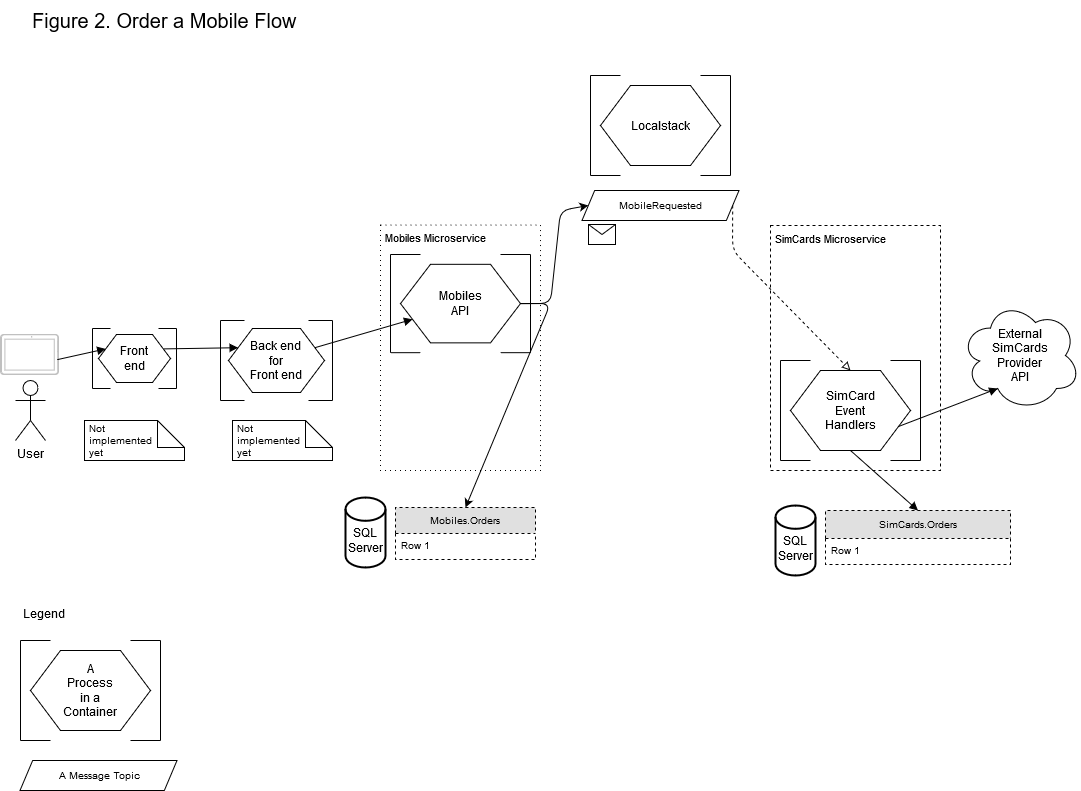

The diagram above was exported from draw.io. Its source (the exported page's mxGraphModel, read from the mxfile embedded in the PNG):
<mxGraphModel dx="1422" dy="763" grid="1" gridSize="10" guides="1" tooltips="1" connect="1" arrows="1" fold="1" page="1" pageScale="1" pageWidth="1100" pageHeight="850" math="0" shadow="0">
  <root>
    <mxCell id="0" />
    <mxCell id="1" parent="0" />
    <mxCell id="10" value="" style="group" parent="1" vertex="1" connectable="0">
      <mxGeometry x="230" y="360" width="112" height="80" as="geometry" />
    </mxCell>
    <mxCell id="2" value="" style="shape=hexagon;perimeter=hexagonPerimeter2;whiteSpace=wrap;html=1;" parent="10" vertex="1">
      <mxGeometry x="8" y="8" width="96" height="64" as="geometry" />
    </mxCell>
    <mxCell id="3" value="" style="endArrow=none;html=1;" parent="10" edge="1">
      <mxGeometry width="50" height="50" relative="1" as="geometry">
        <mxPoint y="80" as="sourcePoint" />
        <mxPoint as="targetPoint" />
      </mxGeometry>
    </mxCell>
    <mxCell id="4" value="" style="endArrow=none;html=1;" parent="10" edge="1">
      <mxGeometry width="50" height="50" relative="1" as="geometry">
        <mxPoint y="80" as="sourcePoint" />
        <mxPoint x="24" y="80" as="targetPoint" />
      </mxGeometry>
    </mxCell>
    <mxCell id="5" value="" style="endArrow=none;html=1;" parent="10" edge="1">
      <mxGeometry width="50" height="50" relative="1" as="geometry">
        <mxPoint as="sourcePoint" />
        <mxPoint x="24" as="targetPoint" />
      </mxGeometry>
    </mxCell>
    <mxCell id="6" value="" style="endArrow=none;html=1;" parent="10" edge="1">
      <mxGeometry width="50" height="50" relative="1" as="geometry">
        <mxPoint x="112" y="80" as="sourcePoint" />
        <mxPoint x="112" as="targetPoint" />
      </mxGeometry>
    </mxCell>
    <mxCell id="7" value="" style="endArrow=none;html=1;" parent="10" edge="1">
      <mxGeometry width="50" height="50" relative="1" as="geometry">
        <mxPoint x="88" y="80" as="sourcePoint" />
        <mxPoint x="112" y="80" as="targetPoint" />
      </mxGeometry>
    </mxCell>
    <mxCell id="8" value="" style="endArrow=none;html=1;" parent="10" edge="1">
      <mxGeometry width="50" height="50" relative="1" as="geometry">
        <mxPoint x="88" as="sourcePoint" />
        <mxPoint x="112" as="targetPoint" />
      </mxGeometry>
    </mxCell>
    <mxCell id="9" value="&lt;div&gt;Back end &lt;br&gt;&lt;/div&gt;&lt;div&gt;for &lt;br&gt;&lt;/div&gt;&lt;div&gt;Front end&lt;/div&gt;" style="text;html=1;strokeColor=none;fillColor=none;align=center;verticalAlign=middle;whiteSpace=wrap;rounded=0;" parent="10" vertex="1">
      <mxGeometry x="24" y="16" width="64" height="48" as="geometry" />
    </mxCell>
    <mxCell id="11" value="" style="group" parent="1" vertex="1" connectable="0">
      <mxGeometry x="400" y="294" width="150" height="216" as="geometry" />
    </mxCell>
    <mxCell id="122" value="" style="rounded=0;whiteSpace=wrap;html=1;fontSize=20;align=left;dashed=1;dashPattern=1 4;" parent="11" vertex="1">
      <mxGeometry x="-10" y="-29.454545454545453" width="160" height="245.45454545454544" as="geometry" />
    </mxCell>
    <mxCell id="12" value="" style="shape=hexagon;perimeter=hexagonPerimeter2;whiteSpace=wrap;html=1;" parent="11" vertex="1">
      <mxGeometry x="10" y="9.818181818181818" width="120" height="78.54545454545455" as="geometry" />
    </mxCell>
    <mxCell id="13" value="" style="endArrow=none;html=1;" parent="11" edge="1">
      <mxGeometry width="50" height="50" relative="1" as="geometry">
        <mxPoint y="98.18181818181819" as="sourcePoint" />
        <mxPoint as="targetPoint" />
      </mxGeometry>
    </mxCell>
    <mxCell id="14" value="" style="endArrow=none;html=1;" parent="11" edge="1">
      <mxGeometry width="50" height="50" relative="1" as="geometry">
        <mxPoint y="98.18181818181819" as="sourcePoint" />
        <mxPoint x="30" y="98.18181818181819" as="targetPoint" />
      </mxGeometry>
    </mxCell>
    <mxCell id="15" value="" style="endArrow=none;html=1;" parent="11" edge="1">
      <mxGeometry width="50" height="50" relative="1" as="geometry">
        <mxPoint as="sourcePoint" />
        <mxPoint x="30" as="targetPoint" />
      </mxGeometry>
    </mxCell>
    <mxCell id="16" value="" style="endArrow=none;html=1;" parent="11" edge="1">
      <mxGeometry width="50" height="50" relative="1" as="geometry">
        <mxPoint x="140" y="98.18181818181819" as="sourcePoint" />
        <mxPoint x="140" as="targetPoint" />
      </mxGeometry>
    </mxCell>
    <mxCell id="17" value="" style="endArrow=none;html=1;" parent="11" edge="1">
      <mxGeometry width="50" height="50" relative="1" as="geometry">
        <mxPoint x="110" y="98.18181818181819" as="sourcePoint" />
        <mxPoint x="140" y="98.18181818181819" as="targetPoint" />
      </mxGeometry>
    </mxCell>
    <mxCell id="18" value="" style="endArrow=none;html=1;" parent="11" edge="1">
      <mxGeometry width="50" height="50" relative="1" as="geometry">
        <mxPoint x="110" as="sourcePoint" />
        <mxPoint x="140" as="targetPoint" />
      </mxGeometry>
    </mxCell>
    <mxCell id="19" value="Mobiles API" style="text;html=1;strokeColor=none;fillColor=none;align=center;verticalAlign=middle;whiteSpace=wrap;rounded=0;" parent="11" vertex="1">
      <mxGeometry x="50" y="34.36363636363637" width="40" height="29.454545454545453" as="geometry" />
    </mxCell>
    <mxCell id="124" value="&lt;div&gt;&lt;font style=&quot;font-size: 11px&quot;&gt;Mobiles Microservice&lt;/font&gt;&lt;/div&gt;" style="text;html=1;strokeColor=none;fillColor=none;align=left;verticalAlign=middle;whiteSpace=wrap;rounded=0;dashed=1;fontSize=20;spacingLeft=3;" parent="11" vertex="1">
      <mxGeometry x="-10" y="-29.454545454545453" width="160" height="19.636363636363637" as="geometry" />
    </mxCell>
    <mxCell id="38" value="" style="group" parent="1" vertex="1" connectable="0">
      <mxGeometry x="600" y="115" width="140" height="100" as="geometry" />
    </mxCell>
    <mxCell id="39" value="" style="shape=hexagon;perimeter=hexagonPerimeter2;whiteSpace=wrap;html=1;" parent="38" vertex="1">
      <mxGeometry x="10" y="10" width="120" height="80" as="geometry" />
    </mxCell>
    <mxCell id="40" value="" style="endArrow=none;html=1;" parent="38" edge="1">
      <mxGeometry width="50" height="50" relative="1" as="geometry">
        <mxPoint y="100" as="sourcePoint" />
        <mxPoint as="targetPoint" />
      </mxGeometry>
    </mxCell>
    <mxCell id="41" value="" style="endArrow=none;html=1;" parent="38" edge="1">
      <mxGeometry width="50" height="50" relative="1" as="geometry">
        <mxPoint y="100" as="sourcePoint" />
        <mxPoint x="30" y="100" as="targetPoint" />
      </mxGeometry>
    </mxCell>
    <mxCell id="42" value="" style="endArrow=none;html=1;" parent="38" edge="1">
      <mxGeometry width="50" height="50" relative="1" as="geometry">
        <mxPoint as="sourcePoint" />
        <mxPoint x="30" as="targetPoint" />
      </mxGeometry>
    </mxCell>
    <mxCell id="43" value="" style="endArrow=none;html=1;" parent="38" edge="1">
      <mxGeometry width="50" height="50" relative="1" as="geometry">
        <mxPoint x="140" y="100" as="sourcePoint" />
        <mxPoint x="140" as="targetPoint" />
      </mxGeometry>
    </mxCell>
    <mxCell id="44" value="" style="endArrow=none;html=1;" parent="38" edge="1">
      <mxGeometry width="50" height="50" relative="1" as="geometry">
        <mxPoint x="110" y="100" as="sourcePoint" />
        <mxPoint x="140" y="100" as="targetPoint" />
      </mxGeometry>
    </mxCell>
    <mxCell id="45" value="" style="endArrow=none;html=1;" parent="38" edge="1">
      <mxGeometry width="50" height="50" relative="1" as="geometry">
        <mxPoint x="110" as="sourcePoint" />
        <mxPoint x="140" as="targetPoint" />
      </mxGeometry>
    </mxCell>
    <mxCell id="46" value="Localstack" style="text;html=1;strokeColor=none;fillColor=none;align=center;verticalAlign=middle;whiteSpace=wrap;rounded=0;" parent="38" vertex="1">
      <mxGeometry x="50" y="35" width="40" height="30" as="geometry" />
    </mxCell>
    <mxCell id="56" value="" style="group" parent="1" vertex="1" connectable="0">
      <mxGeometry x="30" y="680" width="140" height="100" as="geometry" />
    </mxCell>
    <mxCell id="57" value="" style="shape=hexagon;perimeter=hexagonPerimeter2;whiteSpace=wrap;html=1;" parent="56" vertex="1">
      <mxGeometry x="10" y="10" width="120" height="80" as="geometry" />
    </mxCell>
    <mxCell id="58" value="" style="endArrow=none;html=1;" parent="56" edge="1">
      <mxGeometry width="50" height="50" relative="1" as="geometry">
        <mxPoint y="100" as="sourcePoint" />
        <mxPoint as="targetPoint" />
      </mxGeometry>
    </mxCell>
    <mxCell id="59" value="" style="endArrow=none;html=1;" parent="56" edge="1">
      <mxGeometry width="50" height="50" relative="1" as="geometry">
        <mxPoint y="100" as="sourcePoint" />
        <mxPoint x="30" y="100" as="targetPoint" />
      </mxGeometry>
    </mxCell>
    <mxCell id="60" value="" style="endArrow=none;html=1;" parent="56" edge="1">
      <mxGeometry width="50" height="50" relative="1" as="geometry">
        <mxPoint as="sourcePoint" />
        <mxPoint x="30" as="targetPoint" />
      </mxGeometry>
    </mxCell>
    <mxCell id="61" value="" style="endArrow=none;html=1;" parent="56" edge="1">
      <mxGeometry width="50" height="50" relative="1" as="geometry">
        <mxPoint x="140" y="100" as="sourcePoint" />
        <mxPoint x="140" as="targetPoint" />
      </mxGeometry>
    </mxCell>
    <mxCell id="62" value="" style="endArrow=none;html=1;" parent="56" edge="1">
      <mxGeometry width="50" height="50" relative="1" as="geometry">
        <mxPoint x="110" y="100" as="sourcePoint" />
        <mxPoint x="140" y="100" as="targetPoint" />
      </mxGeometry>
    </mxCell>
    <mxCell id="63" value="" style="endArrow=none;html=1;" parent="56" edge="1">
      <mxGeometry width="50" height="50" relative="1" as="geometry">
        <mxPoint x="110" as="sourcePoint" />
        <mxPoint x="140" as="targetPoint" />
      </mxGeometry>
    </mxCell>
    <mxCell id="64" value="&lt;div&gt;A Process&lt;/div&gt;&lt;div&gt;in a Container&lt;br&gt;&lt;/div&gt;" style="text;html=1;strokeColor=none;fillColor=none;align=center;verticalAlign=middle;whiteSpace=wrap;rounded=0;" parent="56" vertex="1">
      <mxGeometry x="50" y="35" width="40" height="30" as="geometry" />
    </mxCell>
    <mxCell id="65" value="" style="group;fontSize=11;" parent="1" vertex="1" connectable="0">
      <mxGeometry x="790" y="294" width="160" height="216" as="geometry" />
    </mxCell>
    <mxCell id="125" value="" style="rounded=0;whiteSpace=wrap;html=1;fontSize=20;align=left;dashed=1;" parent="65" vertex="1">
      <mxGeometry x="-10" y="-29" width="170" height="245" as="geometry" />
    </mxCell>
    <mxCell id="126" value="&lt;font style=&quot;font-size: 11px&quot;&gt;SimCards Microservice&lt;/font&gt;" style="text;html=1;strokeColor=none;fillColor=none;align=left;verticalAlign=middle;whiteSpace=wrap;rounded=0;dashed=1;fontSize=20;spacingLeft=3;" parent="65" vertex="1">
      <mxGeometry x="-10" y="-29" width="170" height="20" as="geometry" />
    </mxCell>
    <mxCell id="74" value="" style="group" parent="1" vertex="1" connectable="0">
      <mxGeometry x="790" y="400" width="140" height="100" as="geometry" />
    </mxCell>
    <mxCell id="75" value="" style="shape=hexagon;perimeter=hexagonPerimeter2;whiteSpace=wrap;html=1;" parent="74" vertex="1">
      <mxGeometry x="10" y="10" width="120" height="80" as="geometry" />
    </mxCell>
    <mxCell id="76" value="" style="endArrow=none;html=1;" parent="74" edge="1">
      <mxGeometry width="50" height="50" relative="1" as="geometry">
        <mxPoint y="100" as="sourcePoint" />
        <mxPoint as="targetPoint" />
      </mxGeometry>
    </mxCell>
    <mxCell id="77" value="" style="endArrow=none;html=1;" parent="74" edge="1">
      <mxGeometry width="50" height="50" relative="1" as="geometry">
        <mxPoint y="100" as="sourcePoint" />
        <mxPoint x="30" y="100" as="targetPoint" />
      </mxGeometry>
    </mxCell>
    <mxCell id="78" value="" style="endArrow=none;html=1;" parent="74" edge="1">
      <mxGeometry width="50" height="50" relative="1" as="geometry">
        <mxPoint as="sourcePoint" />
        <mxPoint x="30" as="targetPoint" />
      </mxGeometry>
    </mxCell>
    <mxCell id="79" value="" style="endArrow=none;html=1;" parent="74" edge="1">
      <mxGeometry width="50" height="50" relative="1" as="geometry">
        <mxPoint x="140" y="100" as="sourcePoint" />
        <mxPoint x="140" as="targetPoint" />
      </mxGeometry>
    </mxCell>
    <mxCell id="80" value="" style="endArrow=none;html=1;" parent="74" edge="1">
      <mxGeometry width="50" height="50" relative="1" as="geometry">
        <mxPoint x="110" y="100" as="sourcePoint" />
        <mxPoint x="140" y="100" as="targetPoint" />
      </mxGeometry>
    </mxCell>
    <mxCell id="81" value="" style="endArrow=none;html=1;" parent="74" edge="1">
      <mxGeometry width="50" height="50" relative="1" as="geometry">
        <mxPoint x="110" as="sourcePoint" />
        <mxPoint x="140" as="targetPoint" />
      </mxGeometry>
    </mxCell>
    <mxCell id="82" value="SimCard Event Handlers" style="text;html=1;strokeColor=none;fillColor=none;align=center;verticalAlign=middle;whiteSpace=wrap;rounded=0;" parent="74" vertex="1">
      <mxGeometry x="50" y="35" width="40" height="30" as="geometry" />
    </mxCell>
    <mxCell id="84" value="&lt;div&gt;&lt;div align=&quot;center&quot;&gt;External&lt;br&gt;&lt;/div&gt;&lt;div align=&quot;center&quot;&gt;SimCards&lt;br&gt;&lt;/div&gt;&lt;div align=&quot;center&quot;&gt;Provider &lt;br&gt;&lt;/div&gt;&lt;div align=&quot;center&quot;&gt;API&lt;/div&gt;&lt;/div&gt;" style="ellipse;shape=cloud;whiteSpace=wrap;html=1;" parent="1" vertex="1">
      <mxGeometry x="970" y="340" width="120" height="110" as="geometry" />
    </mxCell>
    <mxCell id="86" value="" style="group" parent="1" vertex="1" connectable="0">
      <mxGeometry x="102" y="368" width="92" height="84" as="geometry" />
    </mxCell>
    <mxCell id="87" value="" style="shape=hexagon;perimeter=hexagonPerimeter2;whiteSpace=wrap;html=1;" parent="86" vertex="1">
      <mxGeometry x="6" y="6" width="72" height="48" as="geometry" />
    </mxCell>
    <mxCell id="88" value="" style="endArrow=none;html=1;" parent="86" edge="1">
      <mxGeometry width="50" height="50" relative="1" as="geometry">
        <mxPoint y="60" as="sourcePoint" />
        <mxPoint as="targetPoint" />
      </mxGeometry>
    </mxCell>
    <mxCell id="89" value="" style="endArrow=none;html=1;" parent="86" edge="1">
      <mxGeometry width="50" height="50" relative="1" as="geometry">
        <mxPoint y="60" as="sourcePoint" />
        <mxPoint x="18" y="60" as="targetPoint" />
      </mxGeometry>
    </mxCell>
    <mxCell id="90" value="" style="endArrow=none;html=1;" parent="86" edge="1">
      <mxGeometry width="50" height="50" relative="1" as="geometry">
        <mxPoint as="sourcePoint" />
        <mxPoint x="18" as="targetPoint" />
      </mxGeometry>
    </mxCell>
    <mxCell id="91" value="" style="endArrow=none;html=1;" parent="86" edge="1">
      <mxGeometry width="50" height="50" relative="1" as="geometry">
        <mxPoint x="84" y="60" as="sourcePoint" />
        <mxPoint x="84" as="targetPoint" />
      </mxGeometry>
    </mxCell>
    <mxCell id="92" value="" style="endArrow=none;html=1;" parent="86" edge="1">
      <mxGeometry width="50" height="50" relative="1" as="geometry">
        <mxPoint x="66" y="60" as="sourcePoint" />
        <mxPoint x="84" y="60" as="targetPoint" />
      </mxGeometry>
    </mxCell>
    <mxCell id="93" value="" style="endArrow=none;html=1;" parent="86" edge="1">
      <mxGeometry width="50" height="50" relative="1" as="geometry">
        <mxPoint x="66" as="sourcePoint" />
        <mxPoint x="84" as="targetPoint" />
      </mxGeometry>
    </mxCell>
    <mxCell id="94" value="Front end" style="text;html=1;strokeColor=none;fillColor=none;align=center;verticalAlign=middle;whiteSpace=wrap;rounded=0;" parent="86" vertex="1">
      <mxGeometry x="30" y="21" width="24" height="18" as="geometry" />
    </mxCell>
    <mxCell id="96" value="User" style="shape=umlActor;verticalLabelPosition=bottom;labelBackgroundColor=#ffffff;verticalAlign=top;html=1;outlineConnect=0;" parent="1" vertex="1">
      <mxGeometry x="25" y="420" width="30" height="60" as="geometry" />
    </mxCell>
    <mxCell id="97" value="" style="verticalLabelPosition=bottom;verticalAlign=top;html=1;shadow=0;dashed=0;strokeWidth=1;shape=mxgraph.android.tab2;fillColor=#ffffff;strokeColor=#c0c0c0;direction=north;" parent="1" vertex="1">
      <mxGeometry x="10" y="374" width="58" height="40" as="geometry" />
    </mxCell>
    <mxCell id="104" value="&lt;div style=&quot;font-size: 10px&quot; align=&quot;left&quot;&gt;&lt;font style=&quot;font-size: 10px&quot;&gt;Not &lt;br&gt;&lt;/font&gt;&lt;/div&gt;&lt;div style=&quot;font-size: 10px&quot; align=&quot;left&quot;&gt;&lt;font style=&quot;font-size: 10px&quot;&gt;implemented&lt;/font&gt;&lt;/div&gt;&lt;div style=&quot;font-size: 10px&quot; align=&quot;left&quot;&gt;&lt;font style=&quot;font-size: 10px&quot;&gt;yet&lt;br&gt;&lt;/font&gt;&lt;/div&gt;" style="shape=note;whiteSpace=wrap;html=1;backgroundOutline=1;fontSize=11;size=27;labelPosition=center;verticalLabelPosition=middle;align=left;verticalAlign=middle;spacingLeft=3;" parent="1" vertex="1">
      <mxGeometry x="242" y="460" width="100" height="40" as="geometry" />
    </mxCell>
    <mxCell id="106" value="&lt;div style=&quot;font-size: 20px&quot;&gt;Figure 2. Order a Mobile Flow&lt;br style=&quot;font-size: 20px&quot;&gt;&lt;/div&gt;" style="text;html=1;strokeColor=none;fillColor=none;align=left;verticalAlign=middle;whiteSpace=wrap;rounded=0;fontSize=20;" parent="1" vertex="1">
      <mxGeometry x="40" y="40" width="320" height="40" as="geometry" />
    </mxCell>
    <mxCell id="107" value="" style="endArrow=none;html=1;fontSize=20;entryX=0.371;entryY=0.978;entryPerimeter=0;exitX=0;exitY=0.25;startArrow=block;startFill=1;" parent="1" source="87" target="97" edge="1">
      <mxGeometry width="50" height="50" relative="1" as="geometry">
        <mxPoint x="100" y="400" as="sourcePoint" />
        <mxPoint x="60" y="800" as="targetPoint" />
      </mxGeometry>
    </mxCell>
    <mxCell id="112" value="" style="endArrow=block;html=1;fontSize=20;exitX=1;exitY=0.25;entryX=0;entryY=0.25;endFill=1;" parent="1" source="87" target="2" edge="1">
      <mxGeometry width="50" height="50" relative="1" as="geometry">
        <mxPoint x="190" y="340" as="sourcePoint" />
        <mxPoint x="240" y="290" as="targetPoint" />
      </mxGeometry>
    </mxCell>
    <mxCell id="113" value="" style="endArrow=block;html=1;fontSize=20;exitX=1;exitY=0.25;entryX=0;entryY=0.75;endFill=1;" parent="1" source="2" target="12" edge="1">
      <mxGeometry width="50" height="50" relative="1" as="geometry">
        <mxPoint x="340" y="320" as="sourcePoint" />
        <mxPoint x="390" y="270" as="targetPoint" />
      </mxGeometry>
    </mxCell>
    <mxCell id="120" value="" style="endArrow=block;html=1;fontSize=20;exitX=1;exitY=0.75;entryX=0.31;entryY=0.8;entryPerimeter=0;endFill=1;" parent="1" source="75" target="84" edge="1">
      <mxGeometry width="50" height="50" relative="1" as="geometry">
        <mxPoint x="970" y="500" as="sourcePoint" />
        <mxPoint x="1020" y="450" as="targetPoint" />
      </mxGeometry>
    </mxCell>
    <mxCell id="105" value="&lt;div style=&quot;font-size: 10px&quot; align=&quot;left&quot;&gt;&lt;font style=&quot;font-size: 10px&quot;&gt;Not &lt;br&gt;&lt;/font&gt;&lt;/div&gt;&lt;div style=&quot;font-size: 10px&quot; align=&quot;left&quot;&gt;&lt;font style=&quot;font-size: 10px&quot;&gt;implemented&lt;/font&gt;&lt;/div&gt;&lt;div style=&quot;font-size: 10px&quot; align=&quot;left&quot;&gt;&lt;font style=&quot;font-size: 10px&quot;&gt;yet&lt;br&gt;&lt;/font&gt;&lt;/div&gt;" style="shape=note;whiteSpace=wrap;html=1;backgroundOutline=1;fontSize=11;size=27;labelPosition=center;verticalLabelPosition=middle;align=left;verticalAlign=middle;spacingLeft=3;" parent="1" vertex="1">
      <mxGeometry x="94" y="460" width="100" height="40" as="geometry" />
    </mxCell>
    <mxCell id="135" value="&lt;font style=&quot;font-size: 12px&quot;&gt;Legend&lt;/font&gt;" style="text;html=1;strokeColor=none;fillColor=none;align=left;verticalAlign=middle;whiteSpace=wrap;rounded=0;dashed=1;fontSize=20;spacingLeft=3;" parent="1" vertex="1">
      <mxGeometry x="28" y="640" width="142" height="20" as="geometry" />
    </mxCell>
    <mxCell id="99" value="SQL Server" style="strokeWidth=2;html=1;shape=mxgraph.flowchart.database;whiteSpace=wrap;spacingBottom=0;spacingTop=15;" parent="1" vertex="1">
      <mxGeometry x="355" y="537" width="40" height="70" as="geometry" />
    </mxCell>
    <mxCell id="137" value="Mobiles.Orders" style="swimlane;fontStyle=0;childLayout=stackLayout;horizontal=1;startSize=26;fillColor=#e0e0e0;horizontalStack=0;resizeParent=1;resizeParentMax=0;resizeLast=0;collapsible=1;marginBottom=0;swimlaneFillColor=#ffffff;align=center;fontSize=10;dashed=1;" parent="1" vertex="1">
      <mxGeometry x="405" y="547" width="140" height="52" as="geometry" />
    </mxCell>
    <mxCell id="138" value="Row 1" style="text;strokeColor=none;fillColor=none;spacingLeft=4;spacingRight=4;overflow=hidden;rotatable=0;points=[[0,0.5],[1,0.5]];portConstraint=eastwest;fontSize=10;" parent="137" vertex="1">
      <mxGeometry y="26" width="140" height="26" as="geometry" />
    </mxCell>
    <mxCell id="144" value="SQL Server" style="strokeWidth=2;html=1;shape=mxgraph.flowchart.database;whiteSpace=wrap;spacingBottom=0;spacingTop=15;" parent="1" vertex="1">
      <mxGeometry x="785" y="545" width="40" height="70" as="geometry" />
    </mxCell>
    <mxCell id="145" value="SimCards.Orders" style="swimlane;fontStyle=0;childLayout=stackLayout;horizontal=1;startSize=28;fillColor=#e0e0e0;horizontalStack=0;resizeParent=1;resizeParentMax=0;resizeLast=0;collapsible=1;marginBottom=0;swimlaneFillColor=#ffffff;align=center;fontSize=10;dashed=1;" parent="1" vertex="1">
      <mxGeometry x="835" y="550" width="185" height="54" as="geometry" />
    </mxCell>
    <mxCell id="146" value="Row 1" style="text;strokeColor=none;fillColor=none;spacingLeft=4;spacingRight=4;overflow=hidden;rotatable=0;points=[[0,0.5],[1,0.5]];portConstraint=eastwest;fontSize=10;" parent="145" vertex="1">
      <mxGeometry y="28" width="185" height="26" as="geometry" />
    </mxCell>
    <mxCell id="155" value="" style="endArrow=classic;html=1;fontSize=10;exitX=1;exitY=0.5;entryX=0.5;entryY=0;" parent="1" source="12" target="137" edge="1">
      <mxGeometry width="50" height="50" relative="1" as="geometry">
        <mxPoint x="590" y="360" as="sourcePoint" />
        <mxPoint x="640" y="310" as="targetPoint" />
        <Array as="points">
          <mxPoint x="560" y="343" />
        </Array>
      </mxGeometry>
    </mxCell>
    <mxCell id="156" value="" style="endArrow=classic;html=1;fontSize=10;entryX=0;entryY=0.5;exitX=1;exitY=0.5;" parent="1" source="12" target="157" edge="1">
      <mxGeometry width="50" height="50" relative="1" as="geometry">
        <mxPoint x="530" y="350" as="sourcePoint" />
        <mxPoint x="485.28571428571445" y="557" as="targetPoint" />
        <Array as="points">
          <mxPoint x="560" y="343" />
          <mxPoint x="570" y="250" />
        </Array>
      </mxGeometry>
    </mxCell>
    <mxCell id="157" value="MobileRequested" style="shape=parallelogram;perimeter=parallelogramPerimeter;whiteSpace=wrap;html=1;fontSize=10;align=center;size=0.08067940552016985;" parent="1" vertex="1">
      <mxGeometry x="591.5" y="230" width="157" height="30" as="geometry" />
    </mxCell>
    <mxCell id="158" value="" style="shape=message;whiteSpace=wrap;html=1;outlineConnect=0;fontSize=10;align=center;" parent="1" vertex="1">
      <mxGeometry x="598" y="264" width="27" height="20" as="geometry" />
    </mxCell>
    <mxCell id="160" value="" style="endArrow=block;dashed=1;html=1;entryX=0.5;entryY=0;endFill=0;exitX=1;exitY=0.5;" parent="1" source="157" target="75" edge="1">
      <mxGeometry width="50" height="50" relative="1" as="geometry">
        <mxPoint x="740" y="255" as="sourcePoint" />
        <mxPoint x="695" y="420" as="targetPoint" />
        <Array as="points">
          <mxPoint x="742" y="290" />
        </Array>
      </mxGeometry>
    </mxCell>
    <mxCell id="163" style="rounded=0;html=1;exitX=0.5;exitY=1;entryX=0.5;entryY=0;endArrow=block;endFill=1;jettySize=auto;orthogonalLoop=1;strokeWidth=1;" parent="1" source="75" target="145" edge="1">
      <mxGeometry relative="1" as="geometry">
        <mxPoint x="870" y="655" as="sourcePoint" />
        <mxPoint x="895" y="745" as="targetPoint" />
      </mxGeometry>
    </mxCell>
    <mxCell id="164" value="A Message Topic" style="shape=parallelogram;perimeter=parallelogramPerimeter;whiteSpace=wrap;html=1;fontSize=10;align=center;size=0.08067940552016985;" parent="1" vertex="1">
      <mxGeometry x="29.5" y="800" width="157" height="30" as="geometry" />
    </mxCell>
  </root>
</mxGraphModel>